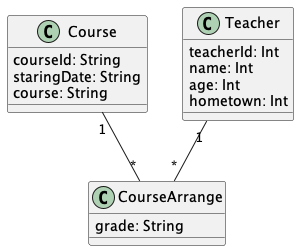

The diagram above was rendered by PlantUML. Its source (embedded in the PNG):
@startuml "CourseTeach"


class Course{
  courseId: String
  staringDate: String
  course: String
}

class Teacher{
  teacherId: Int
  name: Int
  age: Int
  hometown: Int
}

class CourseArrange{
  grade: String
}



Course "1" -- "*" CourseArrange

Teacher "1" -- "*" CourseArrange


@enduml